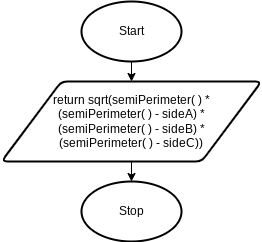

The diagram above was exported from draw.io. Its source (the exported page's mxGraphModel, read from the mxfile embedded in the PNG):
<mxGraphModel dx="210" dy="733" grid="1" gridSize="10" guides="1" tooltips="1" connect="1" arrows="1" fold="1" page="1" pageScale="1" pageWidth="827" pageHeight="1169" math="0" shadow="0">
  <root>
    <mxCell id="0" />
    <mxCell id="1" parent="0" />
    <mxCell id="2" style="edgeStyle=none;html=1;exitX=0.5;exitY=1;exitDx=0;exitDy=0;exitPerimeter=0;entryX=0.5;entryY=0;entryDx=0;entryDy=0;" edge="1" parent="1" source="3" target="4">
      <mxGeometry relative="1" as="geometry" />
    </mxCell>
    <mxCell id="3" value="Start" style="strokeWidth=2;html=1;shape=mxgraph.flowchart.start_1;whiteSpace=wrap;" vertex="1" parent="1">
      <mxGeometry x="130" y="40" width="100" height="60" as="geometry" />
    </mxCell>
    <mxCell id="4" value="return sqrt(semiPerimeter( ) *&lt;br&gt;(semiPerimeter( ) - sideA) *&lt;br&gt;(semiPerimeter( ) - sideB) *&lt;br&gt;(semiPerimeter( ) - sideC))" style="shape=parallelogram;html=1;strokeWidth=2;perimeter=parallelogramPerimeter;whiteSpace=wrap;rounded=1;arcSize=12;size=0.23;" vertex="1" parent="1">
      <mxGeometry x="50" y="120" width="260" height="80" as="geometry" />
    </mxCell>
    <mxCell id="5" value="Stop" style="strokeWidth=2;html=1;shape=mxgraph.flowchart.start_1;whiteSpace=wrap;" vertex="1" parent="1">
      <mxGeometry x="130" y="220" width="100" height="60" as="geometry" />
    </mxCell>
    <mxCell id="6" style="edgeStyle=none;html=1;exitX=0.5;exitY=1;exitDx=0;exitDy=0;entryX=0.5;entryY=0;entryDx=0;entryDy=0;entryPerimeter=0;" edge="1" parent="1" source="4" target="5">
      <mxGeometry relative="1" as="geometry">
        <mxPoint x="180" y="550" as="sourcePoint" />
      </mxGeometry>
    </mxCell>
  </root>
</mxGraphModel>